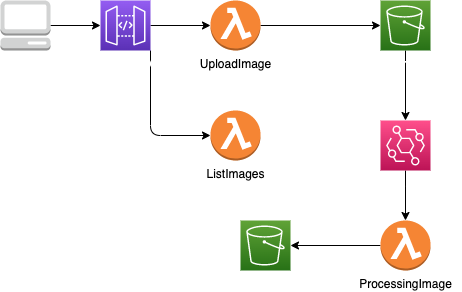

The diagram above was exported from draw.io. Its source (the exported page's mxGraphModel, read from the mxfile embedded in the PNG):
<mxGraphModel dx="580" dy="440" grid="1" gridSize="10" guides="1" tooltips="1" connect="1" arrows="1" fold="1" page="1" pageScale="1" pageWidth="827" pageHeight="1169" math="0" shadow="0">
  <root>
    <mxCell id="0" />
    <mxCell id="1" parent="0" />
    <mxCell id="6" value="" style="edgeStyle=none;html=1;" edge="1" parent="1" source="3" target="5">
      <mxGeometry relative="1" as="geometry" />
    </mxCell>
    <mxCell id="3" value="" style="outlineConnect=0;dashed=0;verticalLabelPosition=bottom;verticalAlign=top;align=center;html=1;shape=mxgraph.aws3.management_console;fillColor=#D2D3D3;gradientColor=none;" vertex="1" parent="1">
      <mxGeometry x="20" y="80" width="50" height="50" as="geometry" />
    </mxCell>
    <mxCell id="10" value="" style="edgeStyle=none;html=1;" edge="1" parent="1" source="4" target="9">
      <mxGeometry relative="1" as="geometry" />
    </mxCell>
    <mxCell id="4" value="UploadImage" style="outlineConnect=0;dashed=0;verticalLabelPosition=bottom;verticalAlign=top;align=center;html=1;shape=mxgraph.aws3.lambda_function;fillColor=#F58534;gradientColor=none;" vertex="1" parent="1">
      <mxGeometry x="230" y="80" width="50" height="50" as="geometry" />
    </mxCell>
    <mxCell id="7" value="" style="edgeStyle=none;html=1;" edge="1" parent="1" source="5" target="4">
      <mxGeometry relative="1" as="geometry" />
    </mxCell>
    <mxCell id="28" style="edgeStyle=none;html=1;exitX=1;exitY=1;exitDx=0;exitDy=0;exitPerimeter=0;fontColor=#FFFFFF;" edge="1" parent="1" source="5" target="23">
      <mxGeometry relative="1" as="geometry">
        <Array as="points">
          <mxPoint x="170" y="215" />
        </Array>
      </mxGeometry>
    </mxCell>
    <mxCell id="5" value="&lt;font color=&quot;#ffffff&quot;&gt;ThumbnailApi&lt;/font&gt;" style="sketch=0;points=[[0,0,0],[0.25,0,0],[0.5,0,0],[0.75,0,0],[1,0,0],[0,1,0],[0.25,1,0],[0.5,1,0],[0.75,1,0],[1,1,0],[0,0.25,0],[0,0.5,0],[0,0.75,0],[1,0.25,0],[1,0.5,0],[1,0.75,0]];outlineConnect=0;fontColor=#232F3E;gradientColor=#945DF2;gradientDirection=north;fillColor=#5A30B5;strokeColor=#ffffff;dashed=0;verticalLabelPosition=bottom;verticalAlign=top;align=center;html=1;fontSize=12;fontStyle=0;aspect=fixed;shape=mxgraph.aws4.resourceIcon;resIcon=mxgraph.aws4.api_gateway;" vertex="1" parent="1">
      <mxGeometry x="120" y="80" width="50" height="50" as="geometry" />
    </mxCell>
    <mxCell id="19" style="edgeStyle=none;html=1;exitX=0.5;exitY=1;exitDx=0;exitDy=0;exitPerimeter=0;fontColor=#FFFFFF;" edge="1" parent="1" source="9" target="11">
      <mxGeometry relative="1" as="geometry" />
    </mxCell>
    <mxCell id="9" value="&lt;font color=&quot;#ffffff&quot;&gt;BucketConvertImage&lt;/font&gt;" style="sketch=0;points=[[0,0,0],[0.25,0,0],[0.5,0,0],[0.75,0,0],[1,0,0],[0,1,0],[0.25,1,0],[0.5,1,0],[0.75,1,0],[1,1,0],[0,0.25,0],[0,0.5,0],[0,0.75,0],[1,0.25,0],[1,0.5,0],[1,0.75,0]];outlineConnect=0;fontColor=#232F3E;gradientColor=#60A337;gradientDirection=north;fillColor=#277116;strokeColor=#ffffff;dashed=0;verticalLabelPosition=bottom;verticalAlign=top;align=center;html=1;fontSize=12;fontStyle=0;aspect=fixed;shape=mxgraph.aws4.resourceIcon;resIcon=mxgraph.aws4.s3;" vertex="1" parent="1">
      <mxGeometry x="400" y="80" width="50" height="50" as="geometry" />
    </mxCell>
    <mxCell id="20" value="" style="edgeStyle=none;html=1;fontColor=#FFFFFF;" edge="1" parent="1" source="11" target="12">
      <mxGeometry relative="1" as="geometry" />
    </mxCell>
    <mxCell id="11" value="&lt;font color=&quot;#ffffff&quot;&gt;ObjectCreatedEvent&lt;/font&gt;" style="sketch=0;points=[[0,0,0],[0.25,0,0],[0.5,0,0],[0.75,0,0],[1,0,0],[0,1,0],[0.25,1,0],[0.5,1,0],[0.75,1,0],[1,1,0],[0,0.25,0],[0,0.5,0],[0,0.75,0],[1,0.25,0],[1,0.5,0],[1,0.75,0]];outlineConnect=0;fontColor=#232F3E;gradientColor=#FF4F8B;gradientDirection=north;fillColor=#BC1356;strokeColor=#ffffff;dashed=0;verticalLabelPosition=bottom;verticalAlign=top;align=center;html=1;fontSize=12;fontStyle=0;aspect=fixed;shape=mxgraph.aws4.resourceIcon;resIcon=mxgraph.aws4.eventbridge;" vertex="1" parent="1">
      <mxGeometry x="400" y="200" width="50" height="50" as="geometry" />
    </mxCell>
    <mxCell id="25" value="" style="edgeStyle=none;html=1;fontColor=#FFFFFF;" edge="1" parent="1" source="12" target="24">
      <mxGeometry relative="1" as="geometry" />
    </mxCell>
    <mxCell id="12" value="ProcessingImage" style="outlineConnect=0;dashed=0;verticalLabelPosition=bottom;verticalAlign=top;align=center;html=1;shape=mxgraph.aws3.lambda_function;fillColor=#F58534;gradientColor=none;" vertex="1" parent="1">
      <mxGeometry x="400" y="300" width="50" height="50" as="geometry" />
    </mxCell>
    <mxCell id="23" value="ListImages" style="outlineConnect=0;dashed=0;verticalLabelPosition=bottom;verticalAlign=top;align=center;html=1;shape=mxgraph.aws3.lambda_function;fillColor=#F58534;gradientColor=none;" vertex="1" parent="1">
      <mxGeometry x="230" y="190" width="50" height="50" as="geometry" />
    </mxCell>
    <mxCell id="24" value="&lt;font color=&quot;#ffffff&quot;&gt;BucketProcessingImage&lt;/font&gt;" style="sketch=0;points=[[0,0,0],[0.25,0,0],[0.5,0,0],[0.75,0,0],[1,0,0],[0,1,0],[0.25,1,0],[0.5,1,0],[0.75,1,0],[1,1,0],[0,0.25,0],[0,0.5,0],[0,0.75,0],[1,0.25,0],[1,0.5,0],[1,0.75,0]];outlineConnect=0;fontColor=#232F3E;gradientColor=#60A337;gradientDirection=north;fillColor=#277116;strokeColor=#ffffff;dashed=0;verticalLabelPosition=bottom;verticalAlign=top;align=center;html=1;fontSize=12;fontStyle=0;aspect=fixed;shape=mxgraph.aws4.resourceIcon;resIcon=mxgraph.aws4.s3;" vertex="1" parent="1">
      <mxGeometry x="260" y="300" width="50" height="50" as="geometry" />
    </mxCell>
  </root>
</mxGraphModel>